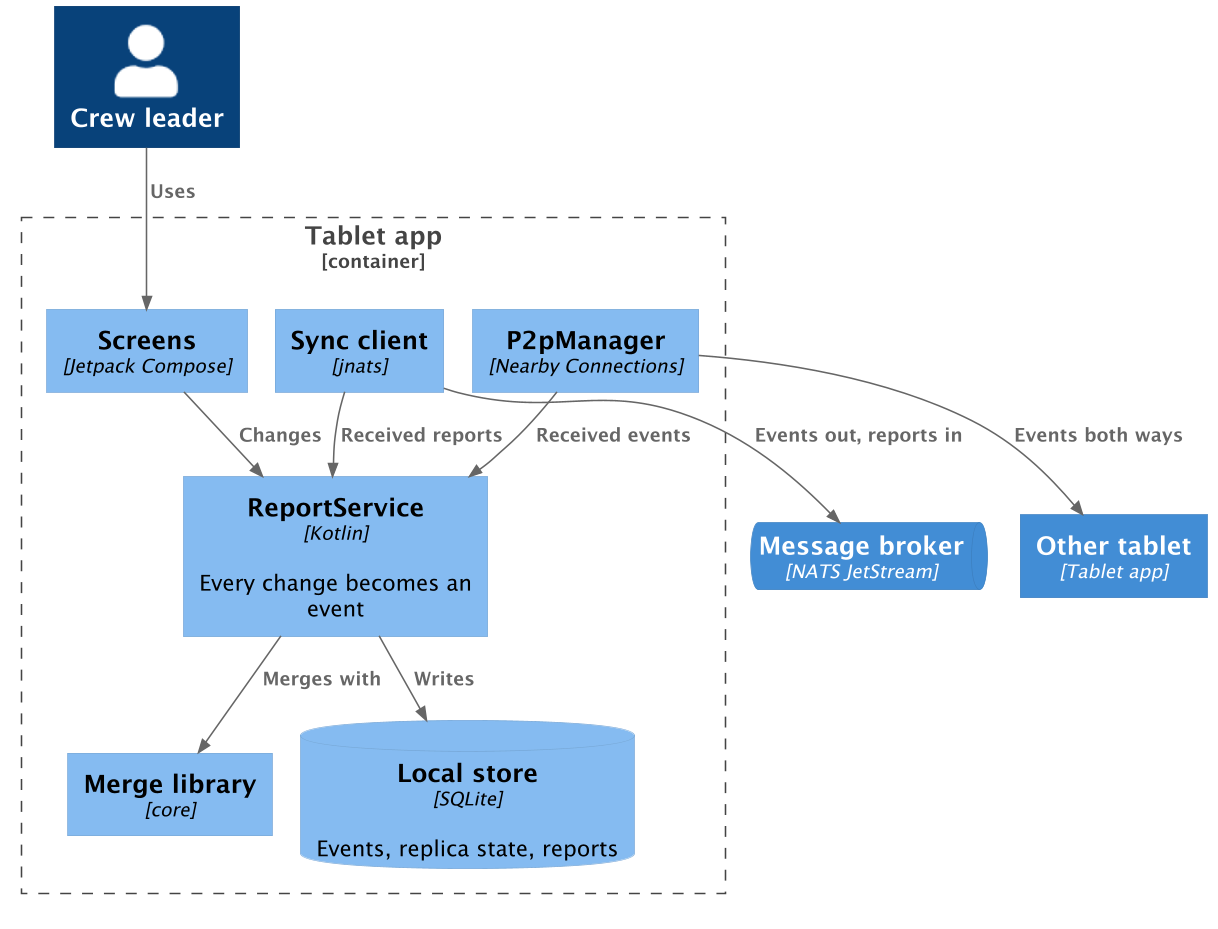

The diagram above was rendered by PlantUML. Its source (embedded in the PNG):
@startuml c4-component-tablet
!pragma layout smetana
!include <C4/C4_Component>
skinparam dpi 150

LAYOUT_TOP_DOWN()
HIDE_STEREOTYPE()

Person(crew, "Crew leader")

Container_Boundary(tablet, "Tablet app") {
    Component(screens, "Screens", "Jetpack Compose")
    Component(reportService, "ReportService", "Kotlin", "Every change becomes an event")
    Component(merge, "Merge library", "core")
    ComponentDb(store, "Local store", "SQLite", "Events, replica state, reports")
    Component(sync, "Sync client", "jnats")
    Component(p2p, "P2pManager", "Nearby Connections")
}

ContainerQueue(nats, "Message broker", "NATS JetStream")
Container(peer, "Other tablet", "Tablet app")

Rel(crew, screens, "Uses")
Rel(screens, reportService, "Changes")
Rel(reportService, merge, "Merges with")
Rel(reportService, store, "Writes")
Rel(sync, reportService, "Received reports")
Rel(p2p, reportService, "Received events")
Rel(sync, nats, "Events out, reports in")
Rel(p2p, peer, "Events both ways")

@enduml